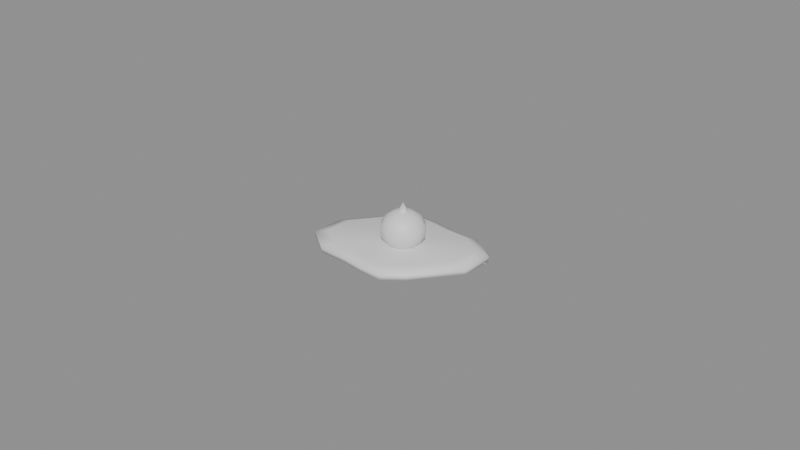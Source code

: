 # Source: Pile_CaveHornet.blend  (saved by Blender 5.2.45; exported with 4.5.12 LTS)
import bpy
from mathutils import Matrix  # noqa: F401  (used for matrix-valued properties, if any)

bpy.ops.wm.read_factory_settings(use_empty=True)
scene = bpy.context.scene
scene.name = 'Scene'

# ---- materials (node trees are filled in below, after node groups)
mat_pile_cavehornet = bpy.data.materials.new('Pile_CaveHornet')
mat_pile_cavehornet.diffuse_color = (0.35, 0.25, 0.15, 1.0)

# ---- material node trees
mat_pile_cavehornet.use_nodes = True; mat_pile_cavehornet.node_tree.nodes.clear()
_N = mat_pile_cavehornet.node_tree.nodes; _L = mat_pile_cavehornet.node_tree.links
n0 = _N.new('ShaderNodeBsdfPrincipled'); n0.name = 'Principled BSDF'; n0.location = (-200, 100)
n0.inputs[10].default_value = 0.005
n1 = _N.new('ShaderNodeOutputMaterial'); n1.name = 'Material Output'; n1.location = (200, 100)
_L.new(n0.outputs[0], n1.inputs[0])
n1.is_active_output = True

# ---- meshes
me_pile_cavehornet = bpy.data.meshes.new('Pile_CaveHornet')
me_pile_cavehornet.from_pydata([(0.02418, 0.0, 0.0), (0.02475, 0.01025, 0.0), (0.01629, 0.01629, 0.0), (0.006924, 0.01672, 0.0), (1.091e-18, 0.01782, 0.0), (-0.007425, 0.01793, 0.0), (-0.0134, 0.0134, 0.0), (-0.0182, 0.00754, 0.0), (-0.02418, 2.961e-18, 0.0), (-0.02475, -0.01025, 0.0), (-0.01629, -0.01629, 0.0), (-0.006924, -0.01672, 0.0), (-3.273e-18, -0.01782, 0.0), (0.007425, -0.01793, 0.0), (0.0134, -0.0134, 0.0), (0.0182, -0.00754, 0.0), (0.02418, 0.0, 0.001633), (0.02475, 0.01025, 0.001633), (0.01629, 0.01629, 0.001633), (0.006924, 0.01672, 0.001633), (1.091e-18, 0.01782, 0.001633), (-0.007425, 0.01793, 0.001633), (-0.0134, 0.0134, 0.001633), (-0.0182, 0.00754, 0.001633), (-0.02418, 2.961e-18, 0.001633), (-0.02475, -0.01025, 0.001633), (-0.01629, -0.01629, 0.001633), (-0.006924, -0.01672, 0.001633), (-3.273e-18, -0.01782, 0.001633), (0.007425, -0.01793, 0.001633), (0.0134, -0.0134, 0.001633), (0.0182, -0.00754, 0.001633), (0.02015, 0.0, 0.0028), (0.02063, 0.008543, 0.0028), (0.01358, 0.01358, 0.0028), (0.00577, 0.01393, 0.0028), (9.091e-19, 0.01485, 0.0028), (-0.006188, 0.01494, 0.0028), (-0.01117, 0.01117, 0.0028), (-0.01517, 0.006283, 0.0028), (-0.02015, 2.467e-18, 0.0028), (-0.02063, -0.008543, 0.0028), (-0.01358, -0.01358, 0.0028), (-0.00577, -0.01393, 0.0028), (-2.727e-18, -0.01485, 0.0028), (0.006188, -0.01494, 0.0028), (0.01117, -0.01117, 0.0028), (0.01517, -0.006283, 0.0028), (0.0, 0.0, 0.003033), (0.001166, 0.0, 0.01306), (0.001166, 0.006823, 0.008349), (0.001166, 0.006823, 0.005649), (0.001166, 0.0, 0.0009332), (0.002951, 0.002457, 0.01246), (0.004383, 0.004427, 0.01078), (0.005177, 0.00552, 0.008349), (0.005177, 0.00552, 0.005649), (0.004383, 0.004427, 0.003217), (0.002951, 0.002457, 0.001534), (0.004055, 0.0009384, 0.01246), (0.006371, 0.001691, 0.01078), (0.007656, 0.002109, 0.008349), (0.007656, 0.002109, 0.005649), (0.006371, 0.001691, 0.003217), (0.004055, 0.0009384, 0.001534), (0.001166, 0.0, 0.01563), (0.004055, -0.0009384, 0.01246), (0.006371, -0.001691, 0.01078), (0.007656, -0.002109, 0.008349), (0.007656, -0.002109, 0.005649), (0.006371, -0.001691, 0.003217), (0.004055, -0.0009384, 0.001534), (-0.0006481, 0.001815, 0.0105), (0.002951, -0.002457, 0.01246), (0.004383, -0.004427, 0.01078), (0.005177, -0.00552, 0.008349), (0.005177, -0.00552, 0.005649), (0.004383, -0.004427, 0.003217), (0.002951, -0.002457, 0.001534), (-0.0014, 0.0, 0.0105), (0.001166, -0.003037, 0.01246), (0.001166, -0.005472, 0.01078), (0.001166, -0.006823, 0.008349), (0.001166, -0.006823, 0.005649), (0.001166, -0.005472, 0.003217), (0.001166, -0.003037, 0.001534), (-0.0006481, -0.001815, 0.0105), (-0.0006185, -0.002457, 0.01246), (-0.00205, -0.004427, 0.01078), (-0.002844, -0.00552, 0.008349), (-0.002844, -0.00552, 0.005649), (-0.00205, -0.004427, 0.003217), (-0.0006185, -0.002457, 0.001534), (0.001166, -0.002566, 0.0105), (-0.001722, -0.0009384, 0.01246), (-0.004038, -0.001691, 0.01078), (-0.005323, -0.002109, 0.008349), (-0.005323, -0.002109, 0.005649), (-0.004038, -0.001691, 0.003217), (-0.001722, -0.0009384, 0.001534), (0.002981, -0.001815, 0.0105), (-0.001722, 0.0009384, 0.01246), (-0.004038, 0.001691, 0.01078), (-0.005323, 0.002109, 0.008349), (-0.005323, 0.002109, 0.005649), (-0.004038, 0.001691, 0.003217), (-0.001722, 0.0009384, 0.001534), (0.003733, 0.0, 0.0105), (-0.0006185, 0.002457, 0.01246), (-0.00205, 0.004427, 0.01078), (-0.002844, 0.00552, 0.008349), (-0.002844, 0.00552, 0.005649), (-0.00205, 0.004427, 0.003217), (-0.0006185, 0.002457, 0.001534), (0.002981, 0.001815, 0.0105), (0.001166, 0.003037, 0.01246), (0.001166, 0.005472, 0.01078), (0.001166, 0.002566, 0.0105), (0.001166, 0.005472, 0.003217), (0.001166, 0.003037, 0.001534)], [], [(0, 1, 17, 16), (1, 2, 18, 17), (2, 3, 19, 18), (3, 4, 20, 19), (4, 5, 21, 20), (5, 6, 22, 21), (6, 7, 23, 22), (7, 8, 24, 23), (8, 9, 25, 24), (9, 10, 26, 25), (10, 11, 27, 26), (11, 12, 28, 27), (12, 13, 29, 28), (13, 14, 30, 29), (14, 15, 31, 30), (15, 0, 16, 31), (16, 17, 33, 32), (17, 18, 34, 33), (18, 19, 35, 34), (19, 20, 36, 35), (20, 21, 37, 36), (21, 22, 38, 37), (22, 23, 39, 38), (23, 24, 40, 39), (24, 25, 41, 40), (25, 26, 42, 41), (26, 27, 43, 42), (27, 28, 44, 43), (28, 29, 45, 44), (29, 30, 46, 45), (30, 31, 47, 46), (31, 16, 32, 47), (32, 33, 48), (33, 34, 48), (34, 35, 48), (35, 36, 48), (36, 37, 48), (37, 38, 48), (38, 39, 48), (39, 40, 48), (40, 41, 48), (41, 42, 48), (42, 43, 48), (43, 44, 48), (44, 45, 48), (45, 46, 48), (46, 47, 48), (47, 32, 48), (15, 14, 13, 12, 11, 10, 9, 8, 7, 6, 5, 4, 3, 2, 1, 0), (116, 115, 53, 54), (52, 119, 58), (118, 51, 56, 57), (50, 116, 54, 55), (115, 49, 53), (119, 118, 57, 58), (51, 50, 55, 56), (58, 57, 63, 64), (56, 55, 61, 62), (54, 53, 59, 60), (52, 58, 64), (57, 56, 62, 63), (55, 54, 60, 61), (53, 49, 59), (60, 59, 66, 67), (52, 64, 71), (63, 62, 69, 70), (61, 60, 67, 68), (59, 49, 66), (64, 63, 70, 71), (62, 61, 68, 69), (52, 71, 78), (70, 69, 76, 77), (68, 67, 74, 75), (66, 49, 73), (71, 70, 77, 78), (69, 68, 75, 76), (67, 66, 73, 74), (77, 76, 83, 84), (75, 74, 81, 82), (73, 49, 80), (78, 77, 84, 85), (76, 75, 82, 83), (74, 73, 80, 81), (52, 78, 85), (80, 49, 87), (85, 84, 91, 92), (83, 82, 89, 90), (81, 80, 87, 88), (52, 85, 92), (84, 83, 90, 91), (82, 81, 88, 89), (92, 91, 98, 99), (90, 89, 96, 97), (88, 87, 94, 95), (52, 92, 99), (91, 90, 97, 98), (89, 88, 95, 96), (87, 49, 94), (97, 96, 103, 104), (95, 94, 101, 102), (52, 99, 106), (98, 97, 104, 105), (96, 95, 102, 103), (94, 49, 101), (99, 98, 105, 106), (52, 106, 113), (105, 104, 111, 112), (103, 102, 109, 110), (101, 49, 108), (106, 105, 112, 113), (104, 103, 110, 111), (102, 101, 108, 109), (52, 113, 119), (112, 111, 51, 118), (110, 109, 116, 50), (108, 49, 115), (113, 112, 118, 119), (111, 110, 50, 51), (109, 108, 115, 116), (117, 65, 114), (114, 65, 107), (107, 65, 100), (100, 65, 93), (93, 65, 86), (86, 65, 79), (117, 114, 107, 100, 93, 86, 79, 72), (79, 65, 72), (72, 65, 117)])
me_pile_cavehornet.polygons.foreach_set('use_smooth', [True] * 128)
_uv = me_pile_cavehornet.uv_layers.new(name='UVMap')
_uv.uv.foreach_set('vector', [0.9884, 0.5, 1.0, 0.7071, 1.0, 0.7071, 0.9884, 0.5, 1.0, 0.7071, 0.8291, 0.8291, 0.8291, 0.8291, 1.0, 0.7071, 0.8291, 0.8291, 0.6399, 0.8377, 0.6399, 0.8377, 0.8291, 0.8291, 0.6399, 0.8377, 0.5, 0.8599, 0.5, 0.8599, 0.6399, 0.8377, 0.5, 0.8599, 0.35, 0.8622, 0.35, 0.8622, 0.5, 0.8599, 0.35, 0.8622, 0.2292, 0.7708, 0.2292, 0.7708, 0.35, 0.8622, 0.2292, 0.7708, 0.1323, 0.6523, 0.1323, 0.6523, 0.2292, 0.7708, 0.1323, 0.6523, 0.01157, 0.5, 0.01157, 0.5, 0.1323, 0.6523, 0.01157, 0.5, 0.0, 0.2929, 0.0, 0.2929, 0.01157, 0.5, 0.0, 0.2929, 0.1709, 0.1709, 0.1709, 0.1709, 0.0, 0.2929, 0.1709, 0.1709, 0.3601, 0.1623, 0.3601, 0.1623, 0.1709, 0.1709, 0.3601, 0.1623, 0.5, 0.1401, 0.5, 0.1401, 0.3601, 0.1623, 0.5, 0.1401, 0.65, 0.1378, 0.65, 0.1378, 0.5, 0.1401, 0.65, 0.1378, 0.7708, 0.2292, 0.7708, 0.2292, 0.65, 0.1378, 0.7708, 0.2292, 0.8677, 0.3477, 0.8677, 0.3477, 0.7708, 0.2292, 0.8677, 0.3477, 0.9884, 0.5, 0.9884, 0.5, 0.8677, 0.3477, 0.9884, 0.5, 1.0, 0.7071, 0.9167, 0.6726, 0.907, 0.5, 1.0, 0.7071, 0.8291, 0.8291, 0.7743, 0.7743, 0.9167, 0.6726, 0.8291, 0.8291, 0.6399, 0.8377, 0.6166, 0.7814, 0.7743, 0.7743, 0.6399, 0.8377, 0.5, 0.8599, 0.5, 0.7999, 0.6166, 0.7814, 0.5, 0.8599, 0.35, 0.8622, 0.375, 0.8018, 0.5, 0.7999, 0.35, 0.8622, 0.2292, 0.7708, 0.2744, 0.7256, 0.375, 0.8018, 0.2292, 0.7708, 0.1323, 0.6523, 0.1936, 0.6269, 0.2744, 0.7256, 0.1323, 0.6523, 0.01157, 0.5, 0.09298, 0.5, 0.1936, 0.6269, 0.01157, 0.5, 0.0, 0.2929, 0.08333, 0.3274, 0.09298, 0.5, 0.0, 0.2929, 0.1709, 0.1709, 0.2257, 0.2257, 0.08333, 0.3274, 0.1709, 0.1709, 0.3601, 0.1623, 0.3834, 0.2186, 0.2257, 0.2257, 0.3601, 0.1623, 0.5, 0.1401, 0.5, 0.2001, 0.3834, 0.2186, 0.5, 0.1401, 0.65, 0.1378, 0.625, 0.1982, 0.5, 0.2001, 0.65, 0.1378, 0.7708, 0.2292, 0.7256, 0.2744, 0.625, 0.1982, 0.7708, 0.2292, 0.8677, 0.3477, 0.8064, 0.3731, 0.7256, 0.2744, 0.8677, 0.3477, 0.9884, 0.5, 0.907, 0.5, 0.8064, 0.3731, 0.907, 0.5, 0.9167, 0.6726, 0.5, 0.5, 0.9167, 0.6726, 0.7743, 0.7743, 0.5, 0.5, 0.7743, 0.7743, 0.6166, 0.7814, 0.5, 0.5, 0.6166, 0.7814, 0.5, 0.7999, 0.5, 0.5, 0.5, 0.7999, 0.375, 0.8018, 0.5, 0.5, 0.375, 0.8018, 0.2744, 0.7256, 0.5, 0.5, 0.2744, 0.7256, 0.1936, 0.6269, 0.5, 0.5, 0.1936, 0.6269, 0.09298, 0.5, 0.5, 0.5, 0.09298, 0.5, 0.08333, 0.3274, 0.5, 0.5, 0.08333, 0.3274, 0.2257, 0.2257, 0.5, 0.5, 0.2257, 0.2257, 0.3834, 0.2186, 0.5, 0.5, 0.3834, 0.2186, 0.5, 0.2001, 0.5, 0.5, 0.5, 0.2001, 0.625, 0.1982, 0.5, 0.5, 0.625, 0.1982, 0.7256, 0.2744, 0.5, 0.5, 0.7256, 0.2744, 0.8064, 0.3731, 0.5, 0.5, 0.8064, 0.3731, 0.907, 0.5, 0.5, 0.5, 0.8677, 0.3477, 0.7708, 0.2292, 0.65, 0.1378, 0.5, 0.1401, 0.3601, 0.1623, 0.1709, 0.1709, 0.0, 0.2929, 0.01157, 0.5, 0.1323, 0.6523, 0.2292, 0.7708, 0.35, 0.8622, 0.5, 0.8599, 0.6399, 0.8377, 0.8291, 0.8291, 1.0, 0.7071, 0.9884, 0.5, 0.5236, 0.6105, 0.5236, 0.5613, 0.5596, 0.5496, 0.5885, 0.5894, 0.5236, 0.5, 0.5236, 0.5613, 0.5596, 0.5496, 0.5236, 0.6105, 0.5236, 0.6378, 0.6046, 0.6115, 0.5885, 0.5894, 0.5236, 0.6378, 0.5236, 0.6105, 0.5885, 0.5894, 0.6046, 0.6115, 0.5236, 0.5613, 0.5236, 0.5, 0.5596, 0.5496, 0.5236, 0.5613, 0.5236, 0.6105, 0.5885, 0.5894, 0.5596, 0.5496, 0.5236, 0.6378, 0.5236, 0.6378, 0.6046, 0.6115, 0.6046, 0.6115, 0.5596, 0.5496, 0.5885, 0.5894, 0.6287, 0.5342, 0.5819, 0.519, 0.6046, 0.6115, 0.6046, 0.6115, 0.6547, 0.5426, 0.6547, 0.5426, 0.5885, 0.5894, 0.5596, 0.5496, 0.5819, 0.519, 0.6287, 0.5342, 0.5236, 0.5, 0.5596, 0.5496, 0.5819, 0.519, 0.5885, 0.5894, 0.6046, 0.6115, 0.6547, 0.5426, 0.6287, 0.5342, 0.6046, 0.6115, 0.5885, 0.5894, 0.6287, 0.5342, 0.6547, 0.5426, 0.5596, 0.5496, 0.5236, 0.5, 0.5819, 0.519, 0.6287, 0.5342, 0.5819, 0.519, 0.5819, 0.481, 0.6287, 0.4658, 0.5236, 0.5, 0.5819, 0.519, 0.5819, 0.481, 0.6287, 0.5342, 0.6547, 0.5426, 0.6547, 0.4574, 0.6287, 0.4658, 0.6547, 0.5426, 0.6287, 0.5342, 0.6287, 0.4658, 0.6547, 0.4574, 0.5819, 0.519, 0.5236, 0.5, 0.5819, 0.481, 0.5819, 0.519, 0.6287, 0.5342, 0.6287, 0.4658, 0.5819, 0.481, 0.6547, 0.5426, 0.6547, 0.5426, 0.6547, 0.4574, 0.6547, 0.4574, 0.5236, 0.5, 0.5819, 0.481, 0.5596, 0.4504, 0.6287, 0.4658, 0.6547, 0.4574, 0.6046, 0.3885, 0.5885, 0.4106, 0.6547, 0.4574, 0.6287, 0.4658, 0.5885, 0.4106, 0.6046, 0.3885, 0.5819, 0.481, 0.5236, 0.5, 0.5596, 0.4504, 0.5819, 0.481, 0.6287, 0.4658, 0.5885, 0.4106, 0.5596, 0.4504, 0.6547, 0.4574, 0.6547, 0.4574, 0.6046, 0.3885, 0.6046, 0.3885, 0.6287, 0.4658, 0.5819, 0.481, 0.5596, 0.4504, 0.5885, 0.4106, 0.5885, 0.4106, 0.6046, 0.3885, 0.5236, 0.3622, 0.5236, 0.3895, 0.6046, 0.3885, 0.5885, 0.4106, 0.5236, 0.3895, 0.5236, 0.3622, 0.5596, 0.4504, 0.5236, 0.5, 0.5236, 0.4387, 0.5596, 0.4504, 0.5885, 0.4106, 0.5236, 0.3895, 0.5236, 0.4387, 0.6046, 0.3885, 0.6046, 0.3885, 0.5236, 0.3622, 0.5236, 0.3622, 0.5885, 0.4106, 0.5596, 0.4504, 0.5236, 0.4387, 0.5236, 0.3895, 0.5236, 0.5, 0.5596, 0.4504, 0.5236, 0.4387, 0.5236, 0.4387, 0.5236, 0.5, 0.4875, 0.4504, 0.5236, 0.4387, 0.5236, 0.3895, 0.4586, 0.4106, 0.4875, 0.4504, 0.5236, 0.3622, 0.5236, 0.3622, 0.4425, 0.3885, 0.4425, 0.3885, 0.5236, 0.3895, 0.5236, 0.4387, 0.4875, 0.4504, 0.4586, 0.4106, 0.5236, 0.5, 0.5236, 0.4387, 0.4875, 0.4504, 0.5236, 0.3895, 0.5236, 0.3622, 0.4425, 0.3885, 0.4586, 0.4106, 0.5236, 0.3622, 0.5236, 0.3895, 0.4586, 0.4106, 0.4425, 0.3885, 0.4875, 0.4504, 0.4586, 0.4106, 0.4184, 0.4658, 0.4652, 0.481, 0.4425, 0.3885, 0.4425, 0.3885, 0.3925, 0.4574, 0.3925, 0.4574, 0.4586, 0.4106, 0.4875, 0.4504, 0.4652, 0.481, 0.4184, 0.4658, 0.5236, 0.5, 0.4875, 0.4504, 0.4652, 0.481, 0.4586, 0.4106, 0.4425, 0.3885, 0.3925, 0.4574, 0.4184, 0.4658, 0.4425, 0.3885, 0.4586, 0.4106, 0.4184, 0.4658, 0.3925, 0.4574, 0.4875, 0.4504, 0.5236, 0.5, 0.4652, 0.481, 0.3925, 0.4574, 0.3925, 0.4574, 0.3925, 0.5426, 0.3925, 0.5426, 0.4184, 0.4658, 0.4652, 0.481, 0.4652, 0.519, 0.4184, 0.5342, 0.5236, 0.5, 0.4652, 0.481, 0.4652, 0.519, 0.4184, 0.4658, 0.3925, 0.4574, 0.3925, 0.5426, 0.4184, 0.5342, 0.3925, 0.4574, 0.4184, 0.4658, 0.4184, 0.5342, 0.3925, 0.5426, 0.4652, 0.481, 0.5236, 0.5, 0.4652, 0.519, 0.4652, 0.481, 0.4184, 0.4658, 0.4184, 0.5342, 0.4652, 0.519, 0.5236, 0.5, 0.4652, 0.519, 0.4875, 0.5496, 0.4184, 0.5342, 0.3925, 0.5426, 0.4425, 0.6115, 0.4586, 0.5894, 0.3925, 0.5426, 0.4184, 0.5342, 0.4586, 0.5894, 0.4425, 0.6115, 0.4652, 0.519, 0.5236, 0.5, 0.4875, 0.5496, 0.4652, 0.519, 0.4184, 0.5342, 0.4586, 0.5894, 0.4875, 0.5496, 0.3925, 0.5426, 0.3925, 0.5426, 0.4425, 0.6115, 0.4425, 0.6115, 0.4184, 0.5342, 0.4652, 0.519, 0.4875, 0.5496, 0.4586, 0.5894, 0.5236, 0.5, 0.4875, 0.5496, 0.5236, 0.5613, 0.4586, 0.5894, 0.4425, 0.6115, 0.5236, 0.6378, 0.5236, 0.6105, 0.4425, 0.6115, 0.4586, 0.5894, 0.5236, 0.6105, 0.5236, 0.6378, 0.4875, 0.5496, 0.5236, 0.5, 0.5236, 0.5613, 0.4875, 0.5496, 0.4586, 0.5894, 0.5236, 0.6105, 0.5236, 0.5613, 0.4425, 0.6115, 0.4425, 0.6115, 0.5236, 0.6378, 0.5236, 0.6378, 0.4586, 0.5894, 0.4875, 0.5496, 0.5236, 0.5613, 0.5236, 0.6105, 0.5236, 0.5518, 0.5236, 0.5, 0.5602, 0.5367, 0.5602, 0.5367, 0.5236, 0.5, 0.5754, 0.5, 0.5754, 0.5, 0.5236, 0.5, 0.5602, 0.4633, 0.5602, 0.4633, 0.5236, 0.5, 0.5236, 0.4482, 0.5236, 0.4482, 0.5236, 0.5, 0.4869, 0.4633, 0.4869, 0.4633, 0.5236, 0.5, 0.4717, 0.5, 0.5236, 0.5518, 0.5602, 0.5367, 0.5754, 0.5, 0.5602, 0.4633, 0.5236, 0.4482, 0.4869, 0.4633, 0.4717, 0.5, 0.4869, 0.5367, 0.4717, 0.5, 0.5236, 0.5, 0.4869, 0.5367, 0.4869, 0.5367, 0.5236, 0.5, 0.5236, 0.5518])
me_pile_cavehornet.materials.append(mat_pile_cavehornet)
me_pile_cavehornet.update()

# ---- objects
ob_pile_cavehornet = bpy.data.objects.new('Pile_CaveHornet', me_pile_cavehornet)

# ---- transforms, parenting, visibility, modifiers, constraints
ob_pile_cavehornet.location = (0.0, 0.0, 0.0)

# ---- collection membership
scene.collection.objects.link(ob_pile_cavehornet)

# ---- scene / render settings (as saved in the file)
scene.frame_start = 1; scene.frame_end = 250; scene.frame_set(1)
scene.render.engine = 'BLENDER_EEVEE_NEXT'
scene.render.bake_bias = 0.0
scene.render.bake_samples = 0
scene.render.compositor_device = 'GPU'
scene.eevee.use_volume_custom_range = False
scene.eevee.fast_gi_thickness_near = 0.1
scene.eevee.fast_gi_thickness_far = 0.0
scene.eevee.ray_tracing_options.screen_trace_thickness = 0.1
bpy.context.view_layer.update()

# ---- added for rendering (the .blend has no active camera and no usable light): camera, sun + grey world if the file has none
cam_auto = bpy.data.cameras.new('AutoCamera')
cam_auto.lens = 50.0
cam_auto.sensor_width = 36.0
cam_auto.clip_end = 1000.0
ob_auto_camera = bpy.data.objects.new('AutoCamera', cam_auto)
scene.collection.objects.link(ob_auto_camera)
ob_auto_camera.location = (0.185045, -0.222054, 0.155851)
ob_auto_camera.rotation_euler = (1.09748, -7.21219e-08, 0.694738)
scene.camera = ob_auto_camera
light_auto_sun = bpy.data.lights.new('AutoSun', 'SUN')
light_auto_sun.energy = 3.0
light_auto_sun.angle = 0.0523599
ob_auto_sun = bpy.data.objects.new('AutoSun', light_auto_sun)
scene.collection.objects.link(ob_auto_sun)
ob_auto_sun.rotation_euler = (0.872665, 0.174533, 0.523599)
if scene.world is None:
    world_auto = bpy.data.worlds.new('AutoWorld')
    world_auto.color = (0.3, 0.3, 0.3)
    scene.world = world_auto
bpy.context.view_layer.update()
